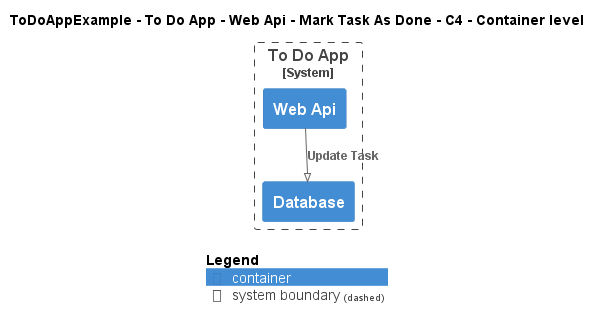

The diagram above was rendered by PlantUML. Its source (embedded in the PNG):
@startuml
!pragma layout smetana
!include ..\..\..\..\..\..\..\.c4s\C4_Container.puml

AddElementTag("c4interflow:lifecycle:new", $bgColor=green, $fontColor=#ffffff, $borderColor=green, $shadowing="False")
AddElementTag("c4interflow:lifecycle:changed", $bgColor=orange, $fontColor=#ffffff, $borderColor=orange, $shadowing="False")
AddElementTag("c4interflow:lifecycle:removed", $bgColor=red, $fontColor=#ffffff, $borderColor=red, $shadowing="False")

AddRelTag("c4interflow:lifecycle:new", $textColor=green, $lineColor=green)
AddRelTag("c4interflow:lifecycle:changed", $textColor=orange, $lineColor=orange)
AddRelTag("c4interflow:lifecycle:removed", $textColor=red, $lineColor=red)

SHOW_PERSON_PORTRAIT()
LAYOUT_TOP_DOWN()

skinparam linetype polyline

title ToDoAppExample - To Do App - Web Api - Mark Task As Done - C4 - Container level


System_Boundary(ToDoAppExample.SoftwareSystems.ToDoApp, "To Do App") {
    Container(ToDoAppExample.SoftwareSystems.ToDoApp.Containers.WebApi, "Web Api", "", "")
    Container(ToDoAppExample.SoftwareSystems.ToDoApp.Containers.Database, "Database", "", "")
}

Rel(ToDoAppExample.SoftwareSystems.ToDoApp.Containers.WebApi, ToDoAppExample.SoftwareSystems.ToDoApp.Containers.Database, "Update Task")


SHOW_LEGEND()
@enduml